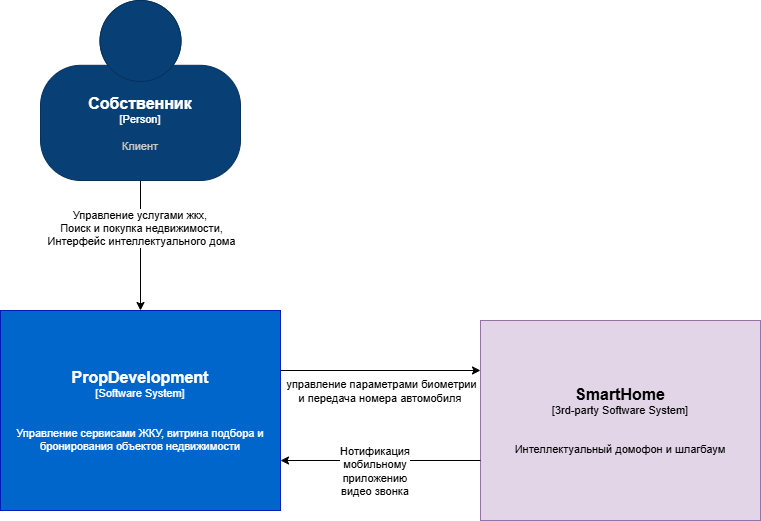

The diagram above was exported from draw.io. Its source (the exported page's mxGraphModel, read from the mxfile embedded in the PNG):
<mxGraphModel dx="1782" dy="1032" grid="1" gridSize="10" guides="1" tooltips="1" connect="1" arrows="1" fold="1" page="1" pageScale="1" pageWidth="827" pageHeight="1169" math="0" shadow="0">
  <root>
    <mxCell id="0" />
    <mxCell id="1" parent="0" />
    <mxCell id="Ii3XgdipATnZEV8tv_fm-8" style="edgeStyle=orthogonalEdgeStyle;rounded=0;orthogonalLoop=1;jettySize=auto;html=1;exitX=0.5;exitY=1;exitDx=0;exitDy=0;exitPerimeter=0;" parent="1" source="Ii3XgdipATnZEV8tv_fm-1" edge="1">
      <mxGeometry relative="1" as="geometry">
        <mxPoint x="180" y="350" as="targetPoint" />
      </mxGeometry>
    </mxCell>
    <mxCell id="Ii3XgdipATnZEV8tv_fm-12" value="Управление услугами жкх,&amp;nbsp;&lt;br&gt;Поиск и покупка недвижимости,&lt;div&gt;Интерфейс интеллектуального дома&lt;/div&gt;" style="edgeLabel;html=1;align=center;verticalAlign=middle;resizable=0;points=[];" parent="Ii3XgdipATnZEV8tv_fm-8" vertex="1" connectable="0">
      <mxGeometry x="-0.2817" relative="1" as="geometry">
        <mxPoint as="offset" />
      </mxGeometry>
    </mxCell>
    <object placeholders="1" c4Name="Собственник" c4Type="Person" c4Description="Клиент" label="&lt;font style=&quot;font-size: 16px&quot;&gt;&lt;b&gt;%c4Name%&lt;/b&gt;&lt;/font&gt;&lt;div&gt;[%c4Type%]&lt;/div&gt;&lt;br&gt;&lt;div&gt;&lt;font style=&quot;font-size: 11px&quot;&gt;&lt;font color=&quot;#cccccc&quot;&gt;%c4Description%&lt;/font&gt;&lt;/div&gt;" id="Ii3XgdipATnZEV8tv_fm-1">
      <mxCell style="html=1;fontSize=11;dashed=0;whiteSpace=wrap;fillColor=#083F75;strokeColor=#06315C;fontColor=#ffffff;shape=mxgraph.c4.person2;align=center;metaEdit=1;points=[[0.5,0,0],[1,0.5,0],[1,0.75,0],[0.75,1,0],[0.5,1,0],[0.25,1,0],[0,0.75,0],[0,0.5,0]];resizable=0;" parent="1" vertex="1">
        <mxGeometry x="80" y="40" width="200" height="180" as="geometry" />
      </mxCell>
    </object>
    <object placeholders="1" c4Name="PropDevelopment" c4Type="SystemScopeBoundary" c4Application="Software System" label="&lt;font style=&quot;font-size: 16px&quot;&gt;&lt;b&gt;&lt;div style=&quot;&quot;&gt;%c4Name%&lt;/div&gt;&lt;/b&gt;&lt;/font&gt;&lt;div style=&quot;&quot;&gt;[%c4Application%]&lt;/div&gt;&#10;&lt;br&gt;&lt;div&gt;&lt;font style=&quot;font-size: 11px&quot;&gt;%c4Description%&lt;/font&gt;&lt;/div&gt;" c4Description="Управление сервисами ЖКУ, витрина подбора и бронирования объектов недвижимости" id="Ii3XgdipATnZEV8tv_fm-2">
      <mxCell style="rounded=0;fontSize=11;whiteSpace=wrap;html=1;arcSize=20;fillColor=#0066CC;strokeColor=#001DBC;fontColor=#ffffff;labelBackgroundColor=none;align=center;verticalAlign=middle;labelBorderColor=none;spacingTop=0;spacing=10;metaEdit=1;rotatable=0;perimeter=rectanglePerimeter;noLabel=0;labelPadding=0;allowArrows=0;connectable=0;expand=0;recursiveResize=0;editable=1;pointerEvents=0;absoluteArcSize=1;points=[[0.25,0,0],[0.5,0,0],[0.75,0,0],[1,0.25,0],[1,0.5,0],[1,0.75,0],[0.75,1,0],[0.5,1,0],[0.25,1,0],[0,0.75,0],[0,0.5,0],[0,0.25,0]];" parent="1" vertex="1">
        <mxGeometry x="40" y="350" width="280" height="200" as="geometry" />
      </mxCell>
    </object>
    <object placeholders="1" c4Name="SmartHome" c4Type="SystemScopeBoundary" c4Application="3rd-party Software System" label="&lt;font style=&quot;font-size: 16px&quot;&gt;&lt;b&gt;&lt;div style=&quot;&quot;&gt;%c4Name%&lt;/div&gt;&lt;/b&gt;&lt;/font&gt;&lt;div style=&quot;&quot;&gt;[%c4Application%]&lt;/div&gt;&#10;&lt;br&gt;&lt;div&gt;&lt;font style=&quot;font-size: 11px&quot;&gt;%c4Description%&lt;/font&gt;&lt;/div&gt;" c4Description="Интеллектуальный домофон и шлагбаум" id="Ii3XgdipATnZEV8tv_fm-3">
      <mxCell style="rounded=0;fontSize=11;whiteSpace=wrap;html=1;arcSize=20;fillColor=#e1d5e7;strokeColor=#9673a6;labelBackgroundColor=none;align=center;verticalAlign=middle;labelBorderColor=none;spacingTop=0;spacing=10;metaEdit=1;rotatable=0;perimeter=rectanglePerimeter;noLabel=0;labelPadding=0;allowArrows=0;connectable=0;expand=0;recursiveResize=0;editable=1;pointerEvents=0;absoluteArcSize=1;points=[[0.25,0,0],[0.5,0,0],[0.75,0,0],[1,0.25,0],[1,0.5,0],[1,0.75,0],[0.75,1,0],[0.5,1,0],[0.25,1,0],[0,0.75,0],[0,0.5,0],[0,0.25,0]];" parent="1" vertex="1">
        <mxGeometry x="520" y="360" width="280" height="200" as="geometry" />
      </mxCell>
    </object>
    <mxCell id="Ii3XgdipATnZEV8tv_fm-9" value="" style="endArrow=classic;html=1;rounded=0;" parent="1" edge="1">
      <mxGeometry width="50" height="50" relative="1" as="geometry">
        <mxPoint x="320" y="410" as="sourcePoint" />
        <mxPoint x="520" y="410" as="targetPoint" />
      </mxGeometry>
    </mxCell>
    <mxCell id="Ii3XgdipATnZEV8tv_fm-10" value="управление параметрами биометрии&lt;br&gt;и передача номера автомобиля&amp;nbsp;" style="edgeLabel;html=1;align=center;verticalAlign=middle;resizable=0;points=[];" parent="Ii3XgdipATnZEV8tv_fm-9" vertex="1" connectable="0">
      <mxGeometry x="0.1536" relative="1" as="geometry">
        <mxPoint x="-15" y="20" as="offset" />
      </mxGeometry>
    </mxCell>
    <mxCell id="ldvQd9GoZsG6pEChfuWE-1" value="" style="endArrow=none;html=1;rounded=0;startArrow=classic;startFill=1;" parent="1" edge="1">
      <mxGeometry width="50" height="50" relative="1" as="geometry">
        <mxPoint x="320" y="500" as="sourcePoint" />
        <mxPoint x="520" y="500" as="targetPoint" />
      </mxGeometry>
    </mxCell>
    <mxCell id="ldvQd9GoZsG6pEChfuWE-2" value="Нотификация мобильному приложению видео звонка" style="edgeLabel;html=1;align=center;verticalAlign=middle;resizable=0;points=[];whiteSpace=wrap;" parent="ldvQd9GoZsG6pEChfuWE-1" vertex="1" connectable="0">
      <mxGeometry x="0.1536" relative="1" as="geometry">
        <mxPoint x="-21" y="10" as="offset" />
      </mxGeometry>
    </mxCell>
  </root>
</mxGraphModel>